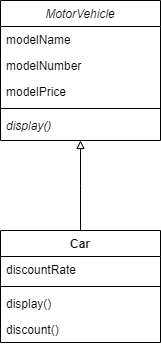

The diagram above was exported from draw.io. Its source (the exported page's mxGraphModel, read from the mxfile embedded in the PNG):
<mxGraphModel dx="852" dy="494" grid="1" gridSize="10" guides="1" tooltips="1" connect="1" arrows="1" fold="1" page="1" pageScale="1" pageWidth="850" pageHeight="1100" math="0" shadow="0">
  <root>
    <mxCell id="0" />
    <mxCell id="1" parent="0" />
    <mxCell id="VmRxs5aBi0ypuO2QmUtM-1" style="edgeStyle=elbowEdgeStyle;rounded=0;orthogonalLoop=1;jettySize=auto;elbow=vertical;html=1;exitX=0.5;exitY=0;exitDx=0;exitDy=0;endArrow=block;endFill=0;strokeColor=#000000;" edge="1" parent="1" source="VmRxs5aBi0ypuO2QmUtM-11" target="VmRxs5aBi0ypuO2QmUtM-2">
      <mxGeometry relative="1" as="geometry" />
    </mxCell>
    <mxCell id="VmRxs5aBi0ypuO2QmUtM-2" value="MotorVehicle" style="swimlane;fontStyle=2;align=center;verticalAlign=top;childLayout=stackLayout;horizontal=1;startSize=26;horizontalStack=0;resizeParent=1;resizeLast=0;collapsible=1;marginBottom=0;rounded=0;shadow=0;strokeWidth=1;" vertex="1" parent="1">
      <mxGeometry x="334" y="80" width="160" height="140" as="geometry">
        <mxRectangle x="230" y="140" width="160" height="26" as="alternateBounds" />
      </mxGeometry>
    </mxCell>
    <mxCell id="VmRxs5aBi0ypuO2QmUtM-3" value="modelName" style="text;align=left;verticalAlign=top;spacingLeft=4;spacingRight=4;overflow=hidden;rotatable=0;points=[[0,0.5],[1,0.5]];portConstraint=eastwest;" vertex="1" parent="VmRxs5aBi0ypuO2QmUtM-2">
      <mxGeometry y="26" width="160" height="26" as="geometry" />
    </mxCell>
    <mxCell id="VmRxs5aBi0ypuO2QmUtM-4" value="modelNumber" style="text;align=left;verticalAlign=top;spacingLeft=4;spacingRight=4;overflow=hidden;rotatable=0;points=[[0,0.5],[1,0.5]];portConstraint=eastwest;rounded=0;shadow=0;html=0;" vertex="1" parent="VmRxs5aBi0ypuO2QmUtM-2">
      <mxGeometry y="52" width="160" height="26" as="geometry" />
    </mxCell>
    <mxCell id="VmRxs5aBi0ypuO2QmUtM-5" value="modelPrice" style="text;align=left;verticalAlign=top;spacingLeft=4;spacingRight=4;overflow=hidden;rotatable=0;points=[[0,0.5],[1,0.5]];portConstraint=eastwest;rounded=0;shadow=0;html=0;" vertex="1" parent="VmRxs5aBi0ypuO2QmUtM-2">
      <mxGeometry y="78" width="160" height="26" as="geometry" />
    </mxCell>
    <mxCell id="VmRxs5aBi0ypuO2QmUtM-7" value="" style="line;html=1;strokeWidth=1;align=left;verticalAlign=middle;spacingTop=-1;spacingLeft=3;spacingRight=3;rotatable=0;labelPosition=right;points=[];portConstraint=eastwest;" vertex="1" parent="VmRxs5aBi0ypuO2QmUtM-2">
      <mxGeometry y="104" width="160" height="8" as="geometry" />
    </mxCell>
    <mxCell id="VmRxs5aBi0ypuO2QmUtM-10" value="display()" style="text;strokeColor=none;fillColor=none;align=left;verticalAlign=top;spacingLeft=4;spacingRight=4;overflow=hidden;rotatable=0;points=[[0,0.5],[1,0.5]];portConstraint=eastwest;fontStyle=2" vertex="1" parent="VmRxs5aBi0ypuO2QmUtM-2">
      <mxGeometry y="112" width="160" height="26" as="geometry" />
    </mxCell>
    <mxCell id="VmRxs5aBi0ypuO2QmUtM-11" value="Car" style="swimlane;fontStyle=1;align=center;verticalAlign=top;childLayout=stackLayout;horizontal=1;startSize=26;horizontalStack=0;resizeParent=1;resizeLast=0;collapsible=1;marginBottom=0;rounded=0;shadow=0;strokeWidth=1;" vertex="1" parent="1">
      <mxGeometry x="334" y="310" width="160" height="112" as="geometry">
        <mxRectangle x="230" y="140" width="160" height="26" as="alternateBounds" />
      </mxGeometry>
    </mxCell>
    <mxCell id="VmRxs5aBi0ypuO2QmUtM-12" value="discountRate" style="text;align=left;verticalAlign=top;spacingLeft=4;spacingRight=4;overflow=hidden;rotatable=0;points=[[0,0.5],[1,0.5]];portConstraint=eastwest;" vertex="1" parent="VmRxs5aBi0ypuO2QmUtM-11">
      <mxGeometry y="26" width="160" height="26" as="geometry" />
    </mxCell>
    <mxCell id="VmRxs5aBi0ypuO2QmUtM-13" value="" style="line;html=1;strokeWidth=1;align=left;verticalAlign=middle;spacingTop=-1;spacingLeft=3;spacingRight=3;rotatable=0;labelPosition=right;points=[];portConstraint=eastwest;" vertex="1" parent="VmRxs5aBi0ypuO2QmUtM-11">
      <mxGeometry y="52" width="160" height="8" as="geometry" />
    </mxCell>
    <mxCell id="VmRxs5aBi0ypuO2QmUtM-14" value="display()" style="text;align=left;verticalAlign=top;spacingLeft=4;spacingRight=4;overflow=hidden;rotatable=0;points=[[0,0.5],[1,0.5]];portConstraint=eastwest;" vertex="1" parent="VmRxs5aBi0ypuO2QmUtM-11">
      <mxGeometry y="60" width="160" height="26" as="geometry" />
    </mxCell>
    <mxCell id="VmRxs5aBi0ypuO2QmUtM-16" value="discount()" style="text;strokeColor=none;fillColor=none;align=left;verticalAlign=top;spacingLeft=4;spacingRight=4;overflow=hidden;rotatable=0;points=[[0,0.5],[1,0.5]];portConstraint=eastwest;" vertex="1" parent="VmRxs5aBi0ypuO2QmUtM-11">
      <mxGeometry y="86" width="160" height="26" as="geometry" />
    </mxCell>
  </root>
</mxGraphModel>